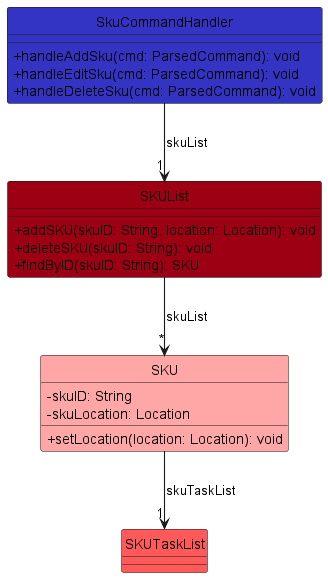

The diagram above was rendered by PlantUML. Its source (embedded in the PNG):
@startuml
!include ../style.puml
skinparam arrowThickness 1.1
skinparam classAttributeIconSize 0
hide circle

class SkuCommandHandler LOGIC_COLOR {
  + handleAddSku(cmd: ParsedCommand): void
  + handleEditSku(cmd: ParsedCommand): void
  + handleDeleteSku(cmd: ParsedCommand): void
}

class SKUList MODEL_COLOR {
  + addSKU(skuID: String, location: Location): void
  + deleteSKU(skuID: String): void
  + findByID(skuID: String): SKU
}

class SKU MODEL_COLOR_T1 {
  - skuID: String
  - skuLocation: Location
  + setLocation(location: Location): void
}

class SKUTaskList MODEL_COLOR_T2 {
}

SkuCommandHandler -down-> "1" SKUList : skuList
SKUList -down-> "*" SKU : skuList
SKU -down-> "1" SKUTaskList : skuTaskList
@enduml